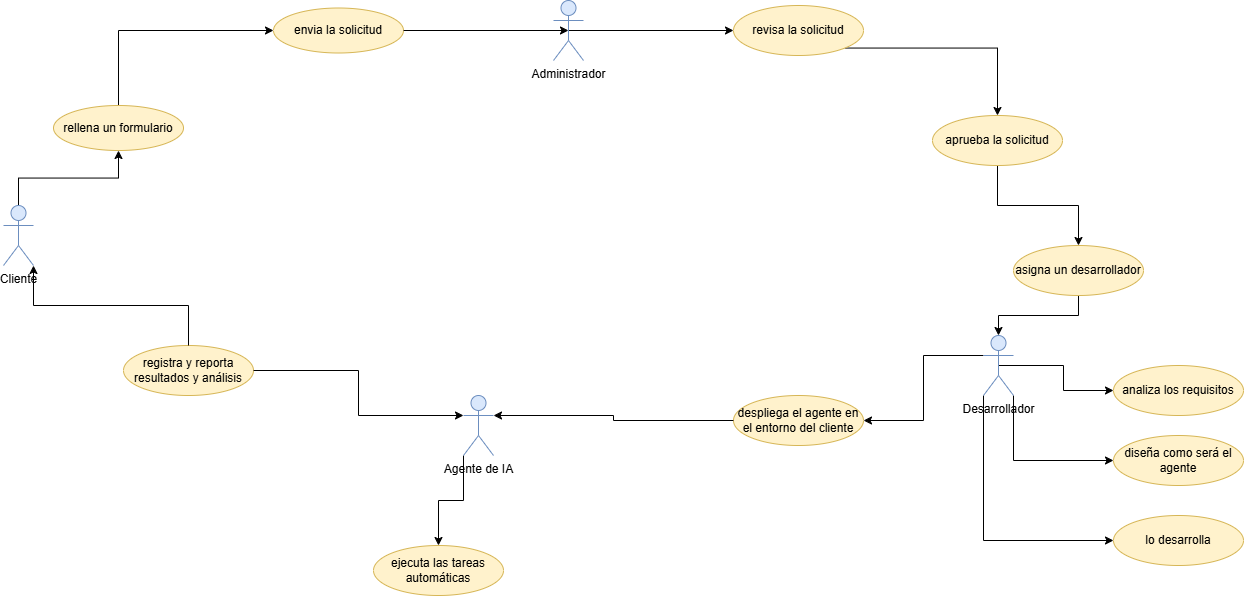

The diagram above was exported from draw.io. Its source (the exported page's mxGraphModel, read from the mxfile embedded in the PNG):
<mxGraphModel dx="1584" dy="934" grid="1" gridSize="10" guides="1" tooltips="1" connect="1" arrows="1" fold="1" page="1" pageScale="1" pageWidth="1169" pageHeight="827" math="0" shadow="0">
  <root>
    <mxCell id="0" />
    <mxCell id="1" parent="0" />
    <mxCell id="RCAhMR68GiE58SglS_h4-32" style="edgeStyle=orthogonalEdgeStyle;rounded=0;orthogonalLoop=1;jettySize=auto;html=1;exitX=0.5;exitY=0;exitDx=0;exitDy=0;exitPerimeter=0;entryX=0.5;entryY=1;entryDx=0;entryDy=0;" edge="1" parent="1" source="RCAhMR68GiE58SglS_h4-1" target="RCAhMR68GiE58SglS_h4-2">
      <mxGeometry relative="1" as="geometry" />
    </mxCell>
    <mxCell id="RCAhMR68GiE58SglS_h4-1" value="Cliente" style="shape=umlActor;verticalLabelPosition=bottom;verticalAlign=top;html=1;outlineConnect=0;fillColor=#dae8fc;strokeColor=#6c8ebf;" vertex="1" parent="1">
      <mxGeometry x="240" y="270" width="30" height="60" as="geometry" />
    </mxCell>
    <mxCell id="RCAhMR68GiE58SglS_h4-33" style="edgeStyle=orthogonalEdgeStyle;rounded=0;orthogonalLoop=1;jettySize=auto;html=1;exitX=0.5;exitY=0;exitDx=0;exitDy=0;entryX=0;entryY=0.5;entryDx=0;entryDy=0;" edge="1" parent="1" source="RCAhMR68GiE58SglS_h4-2" target="RCAhMR68GiE58SglS_h4-3">
      <mxGeometry relative="1" as="geometry" />
    </mxCell>
    <mxCell id="RCAhMR68GiE58SglS_h4-2" value="rellena un formulario" style="ellipse;whiteSpace=wrap;html=1;fillColor=#fff2cc;strokeColor=#d6b656;" vertex="1" parent="1">
      <mxGeometry x="290" y="170" width="130" height="45" as="geometry" />
    </mxCell>
    <mxCell id="RCAhMR68GiE58SglS_h4-3" value="envia la solicitud" style="ellipse;whiteSpace=wrap;html=1;fillColor=#fff2cc;strokeColor=#d6b656;" vertex="1" parent="1">
      <mxGeometry x="510" y="72.5" width="130" height="45" as="geometry" />
    </mxCell>
    <mxCell id="RCAhMR68GiE58SglS_h4-20" style="edgeStyle=orthogonalEdgeStyle;rounded=0;orthogonalLoop=1;jettySize=auto;html=1;exitX=0.5;exitY=0.5;exitDx=0;exitDy=0;exitPerimeter=0;entryX=0;entryY=0.5;entryDx=0;entryDy=0;" edge="1" parent="1" source="RCAhMR68GiE58SglS_h4-4" target="RCAhMR68GiE58SglS_h4-12">
      <mxGeometry relative="1" as="geometry" />
    </mxCell>
    <mxCell id="RCAhMR68GiE58SglS_h4-21" style="edgeStyle=orthogonalEdgeStyle;rounded=0;orthogonalLoop=1;jettySize=auto;html=1;exitX=1;exitY=1;exitDx=0;exitDy=0;exitPerimeter=0;entryX=0;entryY=0.5;entryDx=0;entryDy=0;" edge="1" parent="1" source="RCAhMR68GiE58SglS_h4-4" target="RCAhMR68GiE58SglS_h4-13">
      <mxGeometry relative="1" as="geometry" />
    </mxCell>
    <mxCell id="RCAhMR68GiE58SglS_h4-22" style="edgeStyle=orthogonalEdgeStyle;rounded=0;orthogonalLoop=1;jettySize=auto;html=1;exitX=0;exitY=1;exitDx=0;exitDy=0;exitPerimeter=0;entryX=0;entryY=0.5;entryDx=0;entryDy=0;" edge="1" parent="1" source="RCAhMR68GiE58SglS_h4-4" target="RCAhMR68GiE58SglS_h4-14">
      <mxGeometry relative="1" as="geometry" />
    </mxCell>
    <mxCell id="RCAhMR68GiE58SglS_h4-27" style="edgeStyle=orthogonalEdgeStyle;rounded=0;orthogonalLoop=1;jettySize=auto;html=1;exitX=0;exitY=0.3333333333333333;exitDx=0;exitDy=0;exitPerimeter=0;entryX=1;entryY=0.5;entryDx=0;entryDy=0;" edge="1" parent="1" source="RCAhMR68GiE58SglS_h4-4" target="RCAhMR68GiE58SglS_h4-15">
      <mxGeometry relative="1" as="geometry" />
    </mxCell>
    <mxCell id="RCAhMR68GiE58SglS_h4-4" value="Desarrollador" style="shape=umlActor;verticalLabelPosition=bottom;verticalAlign=top;html=1;outlineConnect=0;fillColor=#dae8fc;strokeColor=#6c8ebf;" vertex="1" parent="1">
      <mxGeometry x="1220" y="400" width="30" height="60" as="geometry" />
    </mxCell>
    <mxCell id="RCAhMR68GiE58SglS_h4-23" style="edgeStyle=orthogonalEdgeStyle;rounded=0;orthogonalLoop=1;jettySize=auto;html=1;exitX=0.5;exitY=0.5;exitDx=0;exitDy=0;exitPerimeter=0;entryX=0;entryY=0.5;entryDx=0;entryDy=0;" edge="1" parent="1" source="RCAhMR68GiE58SglS_h4-6" target="RCAhMR68GiE58SglS_h4-7">
      <mxGeometry relative="1" as="geometry" />
    </mxCell>
    <mxCell id="RCAhMR68GiE58SglS_h4-6" value="Administrador" style="shape=umlActor;verticalLabelPosition=bottom;verticalAlign=top;html=1;outlineConnect=0;fillColor=#dae8fc;strokeColor=#6c8ebf;" vertex="1" parent="1">
      <mxGeometry x="790" y="65" width="30" height="60" as="geometry" />
    </mxCell>
    <mxCell id="RCAhMR68GiE58SglS_h4-24" style="edgeStyle=orthogonalEdgeStyle;rounded=0;orthogonalLoop=1;jettySize=auto;html=1;exitX=1;exitY=1;exitDx=0;exitDy=0;entryX=0.5;entryY=0;entryDx=0;entryDy=0;" edge="1" parent="1" source="RCAhMR68GiE58SglS_h4-7" target="RCAhMR68GiE58SglS_h4-9">
      <mxGeometry relative="1" as="geometry" />
    </mxCell>
    <mxCell id="RCAhMR68GiE58SglS_h4-7" value="revisa la solicitud" style="ellipse;whiteSpace=wrap;html=1;fillColor=#fff2cc;strokeColor=#d6b656;" vertex="1" parent="1">
      <mxGeometry x="970" y="70" width="130" height="50" as="geometry" />
    </mxCell>
    <mxCell id="RCAhMR68GiE58SglS_h4-25" style="edgeStyle=orthogonalEdgeStyle;rounded=0;orthogonalLoop=1;jettySize=auto;html=1;exitX=0.5;exitY=1;exitDx=0;exitDy=0;entryX=0.5;entryY=0;entryDx=0;entryDy=0;" edge="1" parent="1" source="RCAhMR68GiE58SglS_h4-9" target="RCAhMR68GiE58SglS_h4-10">
      <mxGeometry relative="1" as="geometry" />
    </mxCell>
    <mxCell id="RCAhMR68GiE58SglS_h4-9" value="aprueba la solicitud" style="ellipse;whiteSpace=wrap;html=1;fillColor=#fff2cc;strokeColor=#d6b656;" vertex="1" parent="1">
      <mxGeometry x="1169" y="180" width="130" height="50" as="geometry" />
    </mxCell>
    <mxCell id="RCAhMR68GiE58SglS_h4-26" style="edgeStyle=orthogonalEdgeStyle;rounded=0;orthogonalLoop=1;jettySize=auto;html=1;exitX=0.5;exitY=1;exitDx=0;exitDy=0;" edge="1" parent="1" source="RCAhMR68GiE58SglS_h4-10" target="RCAhMR68GiE58SglS_h4-4">
      <mxGeometry relative="1" as="geometry" />
    </mxCell>
    <mxCell id="RCAhMR68GiE58SglS_h4-10" value="asigna un desarrollador" style="ellipse;whiteSpace=wrap;html=1;fillColor=#fff2cc;strokeColor=#d6b656;" vertex="1" parent="1">
      <mxGeometry x="1250" y="310" width="130" height="50" as="geometry" />
    </mxCell>
    <mxCell id="RCAhMR68GiE58SglS_h4-12" value="analiza los requisitos" style="ellipse;whiteSpace=wrap;html=1;fillColor=#fff2cc;strokeColor=#d6b656;" vertex="1" parent="1">
      <mxGeometry x="1350" y="430" width="130" height="50" as="geometry" />
    </mxCell>
    <mxCell id="RCAhMR68GiE58SglS_h4-13" value="diseña como será el agente" style="ellipse;whiteSpace=wrap;html=1;fillColor=#fff2cc;strokeColor=#d6b656;" vertex="1" parent="1">
      <mxGeometry x="1350" y="500" width="130" height="50" as="geometry" />
    </mxCell>
    <mxCell id="RCAhMR68GiE58SglS_h4-14" value="lo desarrolla" style="ellipse;whiteSpace=wrap;html=1;fillColor=#fff2cc;strokeColor=#d6b656;" vertex="1" parent="1">
      <mxGeometry x="1350" y="580" width="130" height="50" as="geometry" />
    </mxCell>
    <mxCell id="RCAhMR68GiE58SglS_h4-15" value="despliega el agente en el entorno del cliente" style="ellipse;whiteSpace=wrap;html=1;fillColor=#fff2cc;strokeColor=#d6b656;" vertex="1" parent="1">
      <mxGeometry x="970" y="460" width="130" height="50" as="geometry" />
    </mxCell>
    <mxCell id="RCAhMR68GiE58SglS_h4-29" style="edgeStyle=orthogonalEdgeStyle;rounded=0;orthogonalLoop=1;jettySize=auto;html=1;exitX=0;exitY=1;exitDx=0;exitDy=0;exitPerimeter=0;entryX=0.5;entryY=0;entryDx=0;entryDy=0;" edge="1" parent="1" source="RCAhMR68GiE58SglS_h4-16" target="RCAhMR68GiE58SglS_h4-18">
      <mxGeometry relative="1" as="geometry" />
    </mxCell>
    <mxCell id="RCAhMR68GiE58SglS_h4-16" value="Agente de IA" style="shape=umlActor;verticalLabelPosition=bottom;verticalAlign=top;html=1;outlineConnect=0;fillColor=#dae8fc;strokeColor=#6c8ebf;" vertex="1" parent="1">
      <mxGeometry x="700" y="460" width="30" height="60" as="geometry" />
    </mxCell>
    <mxCell id="RCAhMR68GiE58SglS_h4-18" value="ejecuta las tareas automáticas" style="ellipse;whiteSpace=wrap;html=1;fillColor=#fff2cc;strokeColor=#d6b656;" vertex="1" parent="1">
      <mxGeometry x="610" y="610" width="130" height="50" as="geometry" />
    </mxCell>
    <mxCell id="RCAhMR68GiE58SglS_h4-19" value="registra y reporta resultados y análisis" style="ellipse;whiteSpace=wrap;html=1;fillColor=#fff2cc;strokeColor=#d6b656;" vertex="1" parent="1">
      <mxGeometry x="360" y="410" width="130" height="50" as="geometry" />
    </mxCell>
    <mxCell id="RCAhMR68GiE58SglS_h4-28" style="edgeStyle=orthogonalEdgeStyle;rounded=0;orthogonalLoop=1;jettySize=auto;html=1;exitX=0;exitY=0.5;exitDx=0;exitDy=0;entryX=1;entryY=0.3333333333333333;entryDx=0;entryDy=0;entryPerimeter=0;" edge="1" parent="1" source="RCAhMR68GiE58SglS_h4-15" target="RCAhMR68GiE58SglS_h4-16">
      <mxGeometry relative="1" as="geometry" />
    </mxCell>
    <mxCell id="RCAhMR68GiE58SglS_h4-30" style="edgeStyle=orthogonalEdgeStyle;rounded=0;orthogonalLoop=1;jettySize=auto;html=1;exitX=1;exitY=0.5;exitDx=0;exitDy=0;entryX=0;entryY=0.3333333333333333;entryDx=0;entryDy=0;entryPerimeter=0;" edge="1" parent="1" source="RCAhMR68GiE58SglS_h4-19" target="RCAhMR68GiE58SglS_h4-16">
      <mxGeometry relative="1" as="geometry" />
    </mxCell>
    <mxCell id="RCAhMR68GiE58SglS_h4-31" style="edgeStyle=orthogonalEdgeStyle;rounded=0;orthogonalLoop=1;jettySize=auto;html=1;exitX=0.5;exitY=0;exitDx=0;exitDy=0;entryX=1;entryY=1;entryDx=0;entryDy=0;entryPerimeter=0;" edge="1" parent="1" source="RCAhMR68GiE58SglS_h4-19" target="RCAhMR68GiE58SglS_h4-1">
      <mxGeometry relative="1" as="geometry" />
    </mxCell>
    <mxCell id="RCAhMR68GiE58SglS_h4-34" style="edgeStyle=orthogonalEdgeStyle;rounded=0;orthogonalLoop=1;jettySize=auto;html=1;exitX=1;exitY=0.5;exitDx=0;exitDy=0;entryX=0.5;entryY=0.5;entryDx=0;entryDy=0;entryPerimeter=0;" edge="1" parent="1" source="RCAhMR68GiE58SglS_h4-3" target="RCAhMR68GiE58SglS_h4-6">
      <mxGeometry relative="1" as="geometry" />
    </mxCell>
  </root>
</mxGraphModel>